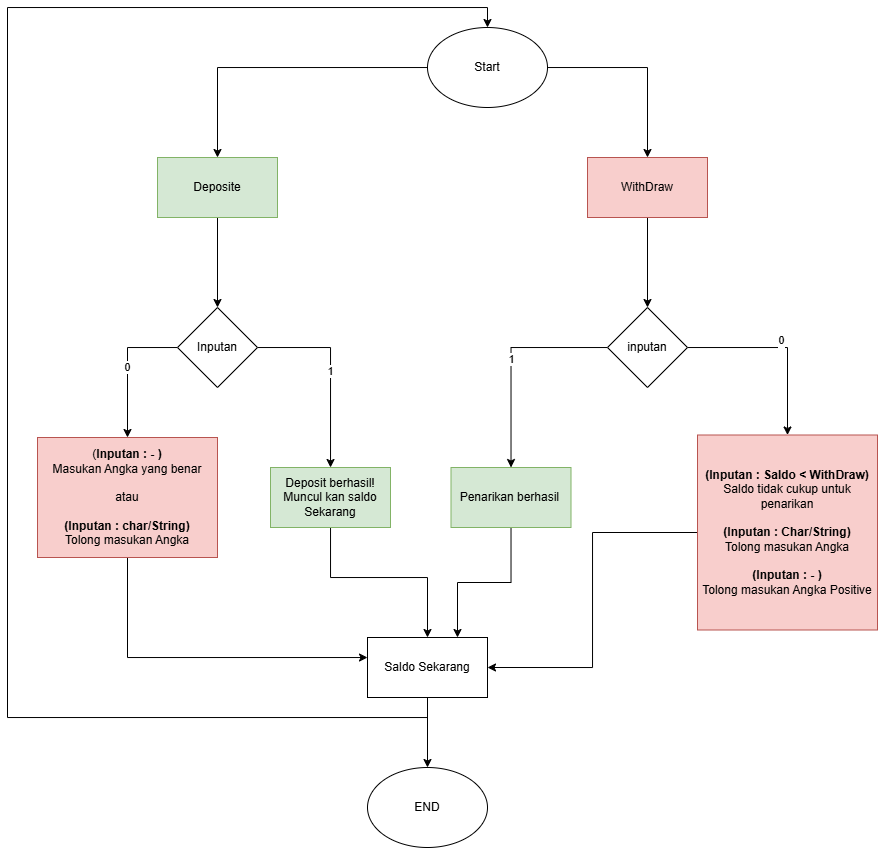

The diagram above was exported from draw.io. Its source (the exported page's mxGraphModel, read from the mxfile embedded in the PNG):
<mxGraphModel dx="1778" dy="541" grid="1" gridSize="10" guides="1" tooltips="1" connect="1" arrows="1" fold="1" page="1" pageScale="1" pageWidth="827" pageHeight="1169" math="0" shadow="0">
  <root>
    <mxCell id="0" />
    <mxCell id="1" parent="0" />
    <mxCell id="rxEITWCNqy2zqt8qxj1A-3" value="" style="edgeStyle=orthogonalEdgeStyle;rounded=0;orthogonalLoop=1;jettySize=auto;html=1;" edge="1" parent="1" source="rxEITWCNqy2zqt8qxj1A-1" target="rxEITWCNqy2zqt8qxj1A-2">
      <mxGeometry relative="1" as="geometry" />
    </mxCell>
    <mxCell id="rxEITWCNqy2zqt8qxj1A-5" value="" style="edgeStyle=orthogonalEdgeStyle;rounded=0;orthogonalLoop=1;jettySize=auto;html=1;" edge="1" parent="1" source="rxEITWCNqy2zqt8qxj1A-1" target="rxEITWCNqy2zqt8qxj1A-4">
      <mxGeometry relative="1" as="geometry" />
    </mxCell>
    <mxCell id="rxEITWCNqy2zqt8qxj1A-1" value="Start" style="ellipse;whiteSpace=wrap;html=1;" vertex="1" parent="1">
      <mxGeometry x="390" y="430" width="120" height="80" as="geometry" />
    </mxCell>
    <mxCell id="rxEITWCNqy2zqt8qxj1A-7" value="" style="edgeStyle=orthogonalEdgeStyle;rounded=0;orthogonalLoop=1;jettySize=auto;html=1;" edge="1" parent="1" source="rxEITWCNqy2zqt8qxj1A-2" target="rxEITWCNqy2zqt8qxj1A-6">
      <mxGeometry relative="1" as="geometry" />
    </mxCell>
    <mxCell id="rxEITWCNqy2zqt8qxj1A-2" value="Deposite" style="whiteSpace=wrap;html=1;fillColor=#d5e8d4;strokeColor=#82b366;" vertex="1" parent="1">
      <mxGeometry x="120" y="560" width="120" height="60" as="geometry" />
    </mxCell>
    <mxCell id="rxEITWCNqy2zqt8qxj1A-30" value="" style="edgeStyle=orthogonalEdgeStyle;rounded=0;orthogonalLoop=1;jettySize=auto;html=1;" edge="1" parent="1" source="rxEITWCNqy2zqt8qxj1A-4" target="rxEITWCNqy2zqt8qxj1A-29">
      <mxGeometry relative="1" as="geometry" />
    </mxCell>
    <mxCell id="rxEITWCNqy2zqt8qxj1A-4" value="WithDraw" style="whiteSpace=wrap;html=1;fillColor=#f8cecc;strokeColor=#b85450;" vertex="1" parent="1">
      <mxGeometry x="550" y="560" width="120" height="60" as="geometry" />
    </mxCell>
    <mxCell id="rxEITWCNqy2zqt8qxj1A-9" value="1" style="edgeStyle=orthogonalEdgeStyle;rounded=0;orthogonalLoop=1;jettySize=auto;html=1;" edge="1" parent="1" source="rxEITWCNqy2zqt8qxj1A-6" target="rxEITWCNqy2zqt8qxj1A-8">
      <mxGeometry relative="1" as="geometry" />
    </mxCell>
    <mxCell id="rxEITWCNqy2zqt8qxj1A-11" value="0" style="edgeStyle=orthogonalEdgeStyle;rounded=0;orthogonalLoop=1;jettySize=auto;html=1;" edge="1" parent="1" source="rxEITWCNqy2zqt8qxj1A-6" target="rxEITWCNqy2zqt8qxj1A-10">
      <mxGeometry relative="1" as="geometry">
        <Array as="points">
          <mxPoint x="90" y="750" />
        </Array>
      </mxGeometry>
    </mxCell>
    <mxCell id="rxEITWCNqy2zqt8qxj1A-6" value="Inputan" style="rhombus;whiteSpace=wrap;html=1;" vertex="1" parent="1">
      <mxGeometry x="140" y="710" width="80" height="80" as="geometry" />
    </mxCell>
    <mxCell id="rxEITWCNqy2zqt8qxj1A-27" style="edgeStyle=orthogonalEdgeStyle;rounded=0;orthogonalLoop=1;jettySize=auto;html=1;entryX=0.5;entryY=0;entryDx=0;entryDy=0;" edge="1" parent="1" source="rxEITWCNqy2zqt8qxj1A-8" target="rxEITWCNqy2zqt8qxj1A-25">
      <mxGeometry relative="1" as="geometry">
        <Array as="points">
          <mxPoint x="293" y="980" />
          <mxPoint x="390" y="980" />
        </Array>
      </mxGeometry>
    </mxCell>
    <mxCell id="rxEITWCNqy2zqt8qxj1A-8" value="Deposit berhasil!&lt;div&gt;Muncul kan saldo Sekarang&lt;/div&gt;" style="whiteSpace=wrap;html=1;fillColor=#d5e8d4;strokeColor=#82b366;" vertex="1" parent="1">
      <mxGeometry x="233" y="870" width="120" height="60" as="geometry" />
    </mxCell>
    <mxCell id="rxEITWCNqy2zqt8qxj1A-26" value="" style="edgeStyle=orthogonalEdgeStyle;rounded=0;orthogonalLoop=1;jettySize=auto;html=1;" edge="1" parent="1" source="rxEITWCNqy2zqt8qxj1A-10" target="rxEITWCNqy2zqt8qxj1A-25">
      <mxGeometry relative="1" as="geometry">
        <Array as="points">
          <mxPoint x="90" y="1060" />
        </Array>
      </mxGeometry>
    </mxCell>
    <mxCell id="rxEITWCNqy2zqt8qxj1A-10" value="&lt;div&gt;(&lt;b&gt;Inputan : - )&lt;/b&gt;&lt;/div&gt;Masukan Angka yang benar&lt;div&gt;&lt;br&gt;&lt;div&gt;atau&lt;/div&gt;&lt;div&gt;&lt;br&gt;&lt;/div&gt;&lt;div&gt;&lt;b&gt;(Inputan : char/String)&lt;/b&gt;&lt;/div&gt;&lt;div&gt;Tolong masukan Angka&lt;/div&gt;&lt;/div&gt;" style="whiteSpace=wrap;html=1;fillColor=#f8cecc;strokeColor=#b85450;" vertex="1" parent="1">
      <mxGeometry y="840" width="180" height="120" as="geometry" />
    </mxCell>
    <mxCell id="rxEITWCNqy2zqt8qxj1A-28" style="edgeStyle=orthogonalEdgeStyle;rounded=0;orthogonalLoop=1;jettySize=auto;html=1;" edge="1" parent="1" source="rxEITWCNqy2zqt8qxj1A-25" target="rxEITWCNqy2zqt8qxj1A-1">
      <mxGeometry relative="1" as="geometry">
        <Array as="points">
          <mxPoint x="390" y="1120" />
          <mxPoint x="-30" y="1120" />
          <mxPoint x="-30" y="410" />
          <mxPoint x="450" y="410" />
        </Array>
      </mxGeometry>
    </mxCell>
    <mxCell id="rxEITWCNqy2zqt8qxj1A-41" style="edgeStyle=orthogonalEdgeStyle;rounded=0;orthogonalLoop=1;jettySize=auto;html=1;entryX=0.5;entryY=0;entryDx=0;entryDy=0;" edge="1" parent="1" source="rxEITWCNqy2zqt8qxj1A-25" target="rxEITWCNqy2zqt8qxj1A-40">
      <mxGeometry relative="1" as="geometry" />
    </mxCell>
    <mxCell id="rxEITWCNqy2zqt8qxj1A-25" value="Saldo Sekarang" style="whiteSpace=wrap;html=1;" vertex="1" parent="1">
      <mxGeometry x="330" y="1040" width="120" height="60" as="geometry" />
    </mxCell>
    <mxCell id="rxEITWCNqy2zqt8qxj1A-32" value="1" style="edgeStyle=orthogonalEdgeStyle;rounded=0;orthogonalLoop=1;jettySize=auto;html=1;" edge="1" parent="1" source="rxEITWCNqy2zqt8qxj1A-29" target="rxEITWCNqy2zqt8qxj1A-31">
      <mxGeometry relative="1" as="geometry" />
    </mxCell>
    <mxCell id="rxEITWCNqy2zqt8qxj1A-34" value="0&lt;div&gt;&lt;br&gt;&lt;/div&gt;" style="edgeStyle=orthogonalEdgeStyle;rounded=0;orthogonalLoop=1;jettySize=auto;html=1;" edge="1" parent="1" source="rxEITWCNqy2zqt8qxj1A-29" target="rxEITWCNqy2zqt8qxj1A-33">
      <mxGeometry relative="1" as="geometry" />
    </mxCell>
    <mxCell id="rxEITWCNqy2zqt8qxj1A-29" value="inputan" style="rhombus;whiteSpace=wrap;html=1;" vertex="1" parent="1">
      <mxGeometry x="570" y="710" width="80" height="80" as="geometry" />
    </mxCell>
    <mxCell id="rxEITWCNqy2zqt8qxj1A-37" style="edgeStyle=orthogonalEdgeStyle;rounded=0;orthogonalLoop=1;jettySize=auto;html=1;entryX=0.75;entryY=0;entryDx=0;entryDy=0;" edge="1" parent="1" source="rxEITWCNqy2zqt8qxj1A-31" target="rxEITWCNqy2zqt8qxj1A-25">
      <mxGeometry relative="1" as="geometry" />
    </mxCell>
    <mxCell id="rxEITWCNqy2zqt8qxj1A-31" value="Penarikan berhasil&amp;nbsp;" style="whiteSpace=wrap;html=1;fillColor=#d5e8d4;strokeColor=#82b366;" vertex="1" parent="1">
      <mxGeometry x="413.5" y="870" width="120" height="60" as="geometry" />
    </mxCell>
    <mxCell id="rxEITWCNqy2zqt8qxj1A-38" style="edgeStyle=orthogonalEdgeStyle;rounded=0;orthogonalLoop=1;jettySize=auto;html=1;entryX=1;entryY=0.5;entryDx=0;entryDy=0;" edge="1" parent="1" source="rxEITWCNqy2zqt8qxj1A-33" target="rxEITWCNqy2zqt8qxj1A-25">
      <mxGeometry relative="1" as="geometry" />
    </mxCell>
    <mxCell id="rxEITWCNqy2zqt8qxj1A-33" value="&lt;div&gt;&lt;b&gt;(Inputan : Saldo &amp;lt; WithDraw)&lt;/b&gt;&lt;/div&gt;Saldo tidak cukup untuk penarikan&lt;div&gt;&lt;br&gt;&lt;/div&gt;&lt;div&gt;&lt;b&gt;(Inputan : Char/String)&lt;/b&gt;&lt;/div&gt;&lt;div&gt;Tolong masukan Angka&lt;/div&gt;&lt;div&gt;&lt;br&gt;&lt;/div&gt;&lt;div&gt;&lt;b&gt;(Inputan : - )&lt;/b&gt;&lt;/div&gt;&lt;div&gt;Tolong masukan Angka Positive&lt;/div&gt;" style="whiteSpace=wrap;html=1;fillColor=#f8cecc;strokeColor=#b85450;" vertex="1" parent="1">
      <mxGeometry x="660" y="837.5" width="180" height="195" as="geometry" />
    </mxCell>
    <mxCell id="rxEITWCNqy2zqt8qxj1A-40" value="END" style="ellipse;whiteSpace=wrap;html=1;" vertex="1" parent="1">
      <mxGeometry x="330" y="1170" width="120" height="80" as="geometry" />
    </mxCell>
  </root>
</mxGraphModel>